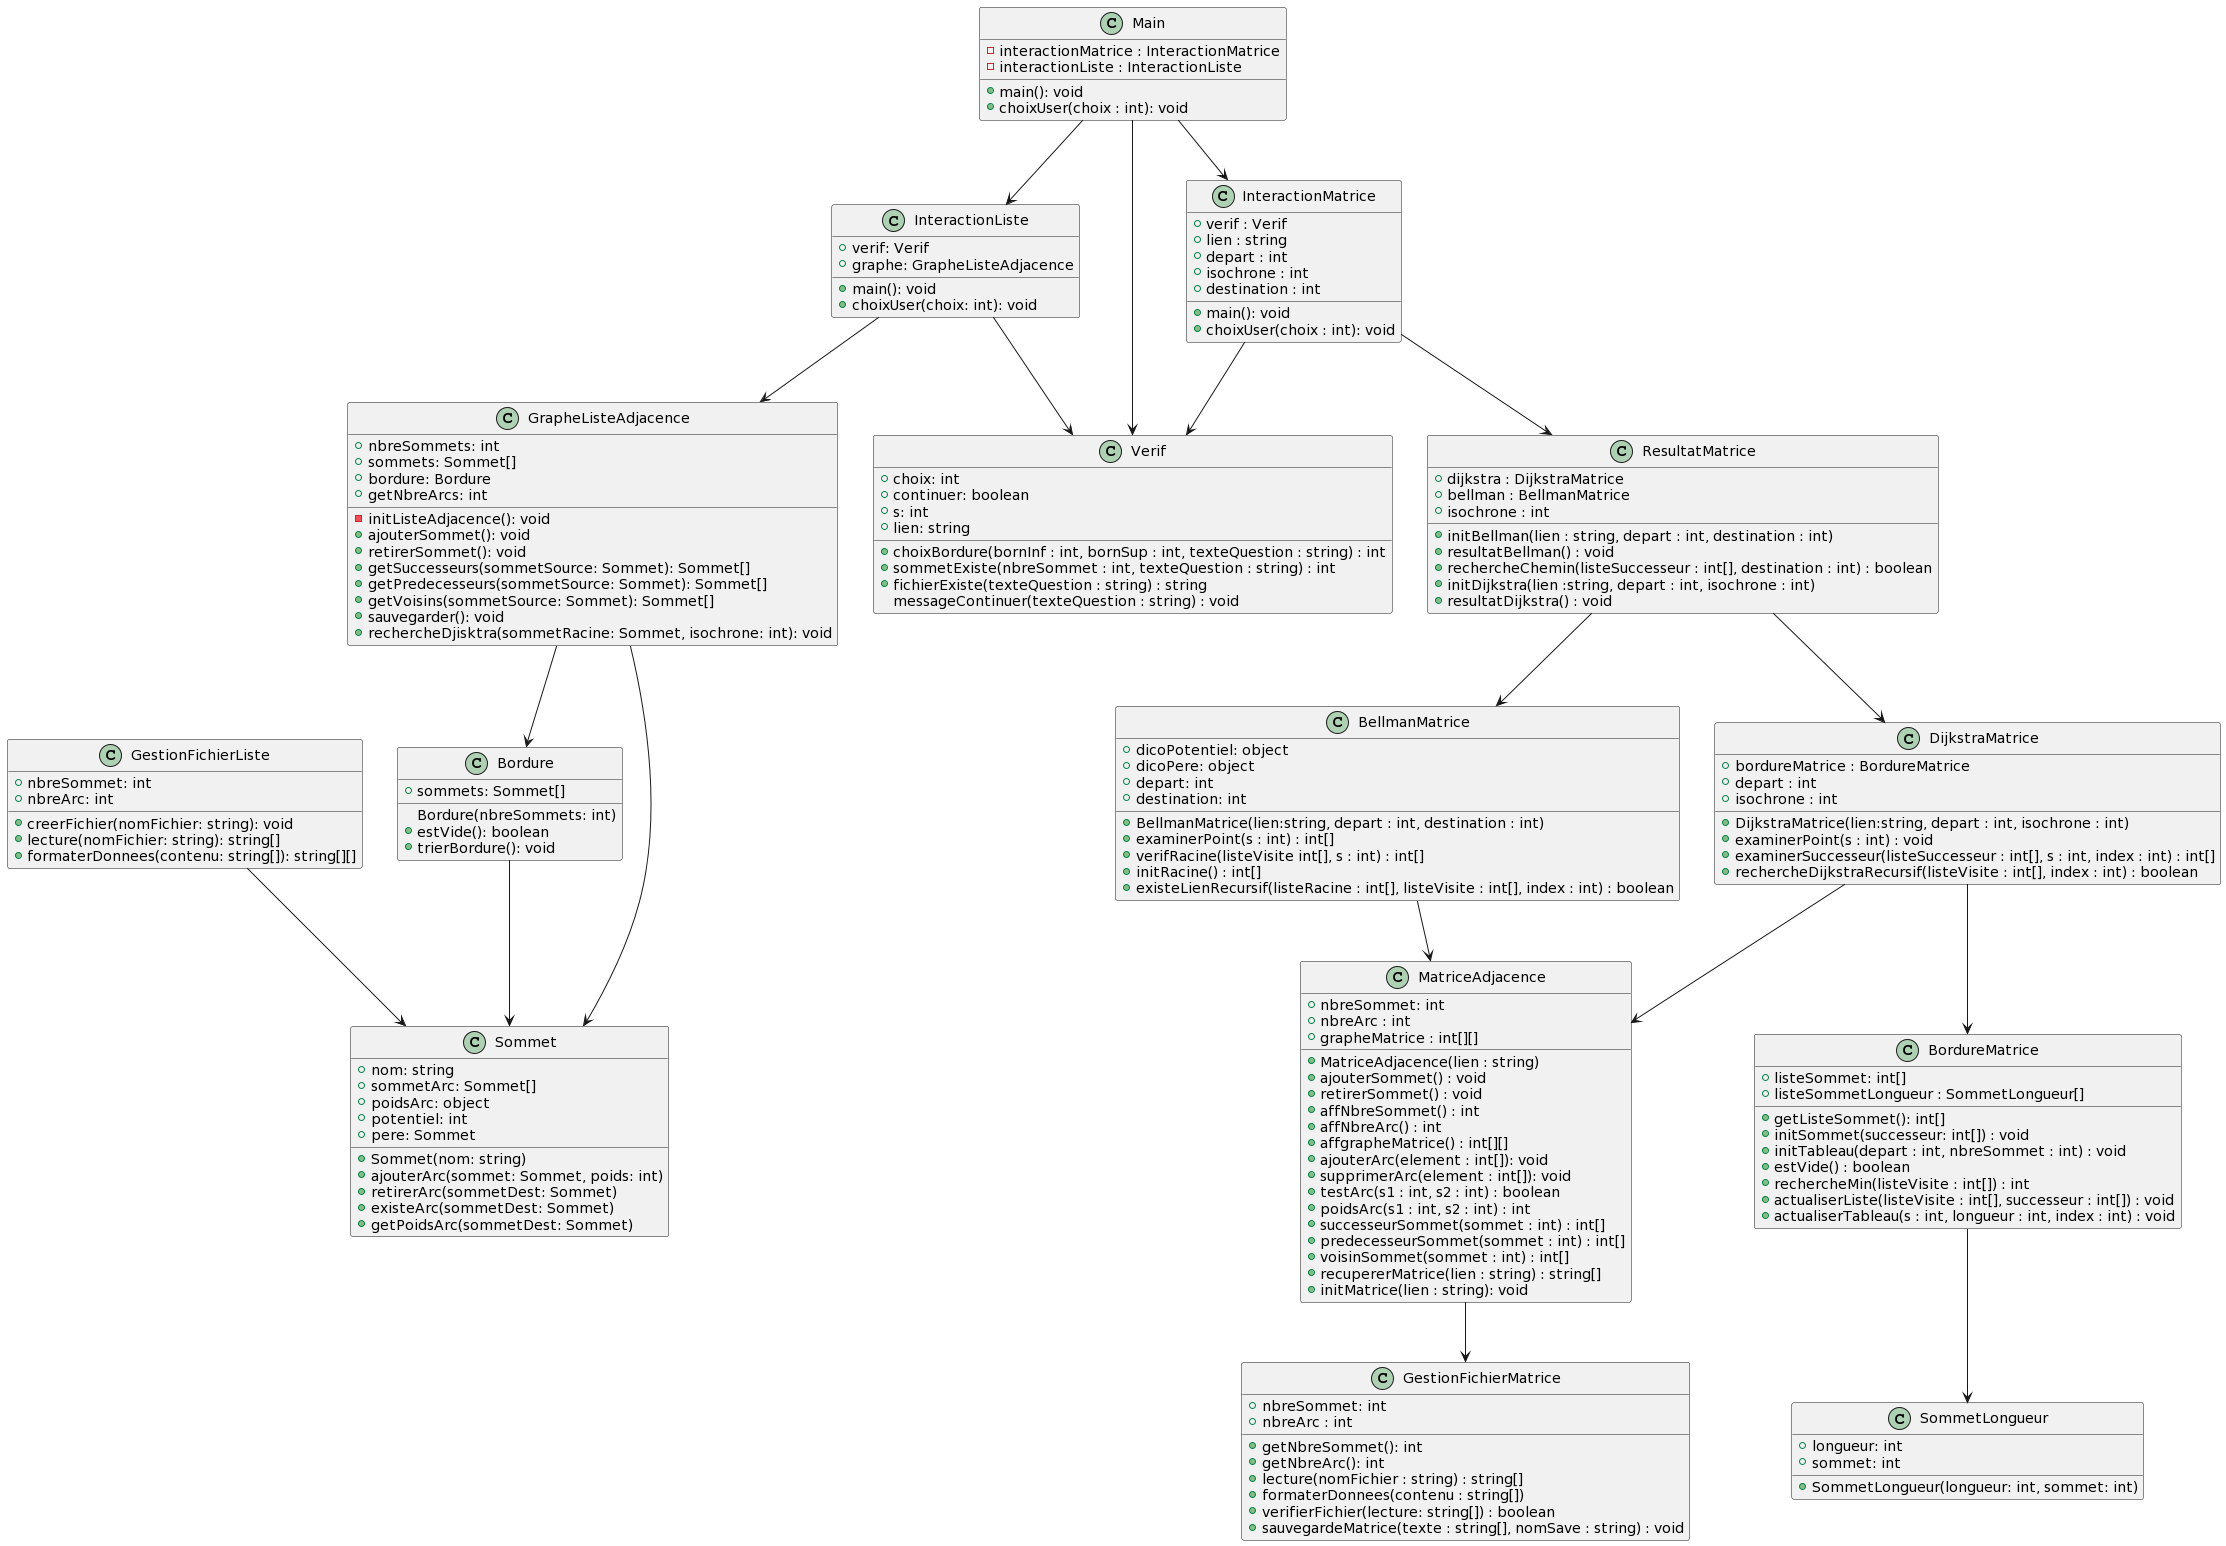

The diagram above was rendered by PlantUML. Its source (embedded in the PNG):
@startuml
class Bordure {
    Bordure(nbreSommets: int)
    +sommets: Sommet[]
    +estVide(): boolean
    +trierBordure(): void
}

class GestionFichierListe {
  +nbreSommet: int
  +nbreArc: int
  +creerFichier(nomFichier: string): void
  +lecture(nomFichier: string): string[]
  +formaterDonnees(contenu: string[]): string[][]
}

class GestionFichierMatrice {
  +nbreSommet: int
  +nbreArc : int
  +getNbreSommet(): int
  +getNbreArc(): int
  +lecture(nomFichier : string) : string[]
  +formaterDonnees(contenu : string[])
  +verifierFichier(lecture: string[]) : boolean
  +sauvegardeMatrice(texte : string[], nomSave : string) : void
}

class GrapheListeAdjacence {
  +nbreSommets: int
  +sommets: Sommet[]
  +bordure: Bordure
  -initListeAdjacence(): void
  +ajouterSommet(): void
  +retirerSommet(): void
  +getNbreArcs: int
  +getSuccesseurs(sommetSource: Sommet): Sommet[]
  +getPredecesseurs(sommetSource: Sommet): Sommet[]
  +getVoisins(sommetSource: Sommet): Sommet[]
  +sauvegarder(): void
  +rechercheDjisktra(sommetRacine: Sommet, isochrone: int): void
}



class InteractionListe {
  +verif: Verif
  +graphe: GrapheListeAdjacence
  +main(): void
  +choixUser(choix: int): void
}


class Sommet {
  +Sommet(nom: string)
  +nom: string
  +sommetArc: Sommet[]
  +poidsArc: object
  +potentiel: int
  +pere: Sommet
  +ajouterArc(sommet: Sommet, poids: int)
  +retirerArc(sommetDest: Sommet)
  +existeArc(sommetDest: Sommet)
  +getPoidsArc(sommetDest: Sommet)
}

class Verif {
  +choix: int
  +continuer: boolean
  +s: int
  +lien: string
  +choixBordure(bornInf : int, bornSup : int, texteQuestion : string) : int
  +sommetExiste(nbreSommet : int, texteQuestion : string) : int
  +fichierExiste(texteQuestion : string) : string
  messageContinuer(texteQuestion : string) : void
}

class BellmanMatrice {
  +BellmanMatrice(lien:string, depart : int, destination : int)
  +dicoPotentiel: object
  +dicoPere: object
  +depart: int
  +destination: int
  +examinerPoint(s : int) : int[]
  +verifRacine(listeVisite int[], s : int) : int[]
  +initRacine() : int[]
  +existeLienRecursif(listeRacine : int[], listeVisite : int[], index : int) : boolean
}

class SommetLongueur {
  +SommetLongueur(longueur: int, sommet: int)
  +longueur: int
  +sommet: int
}

class BordureMatrice {
  +listeSommet: int[]
  +listeSommetLongueur : SommetLongueur[]
  +getListeSommet(): int[]
  +initSommet(successeur: int[]) : void
  +initTableau(depart : int, nbreSommet : int) : void
  +estVide() : boolean
  +rechercheMin(listeVisite : int[]) : int
  +actualiserListe(listeVisite : int[], successeur : int[]) : void
  +actualiserTableau(s : int, longueur : int, index : int) : void
}

class ResultatMatrice {
  +dijkstra : DijkstraMatrice
  +bellman : BellmanMatrice
  +initBellman(lien : string, depart : int, destination : int)
  +resultatBellman() : void
  +rechercheChemin(listeSuccesseur : int[], destination : int) : boolean
  +initDijkstra(lien :string, depart : int, isochrone : int)
  +resultatDijkstra() : void
  +isochrone : int
}

class InteractionMatrice {
  +verif : Verif
  +lien : string
  +depart : int
  +isochrone : int
  +destination : int
  +main(): void
  +choixUser(choix : int): void
}

class MatriceAdjacence {
  +MatriceAdjacence(lien : string)
  +ajouterSommet() : void
  +retirerSommet() : void
  +affNbreSommet() : int
  +affNbreArc() : int
  +affgrapheMatrice() : int[][]
  +ajouterArc(element : int[]): void
  +supprimerArc(element : int[]): void
  +testArc(s1 : int, s2 : int) : boolean
  +poidsArc(s1 : int, s2 : int) : int
  +successeurSommet(sommet : int) : int[]
  +predecesseurSommet(sommet : int) : int[]
  +voisinSommet(sommet : int) : int[]
  +recupererMatrice(lien : string) : string[]
  +initMatrice(lien : string): void
  +nbreSommet: int
  +nbreArc : int
  +grapheMatrice : int[][]
  
}

class DijkstraMatrice {
  +DijkstraMatrice(lien:string, depart : int, isochrone : int)
  +examinerPoint(s : int) : void
  +examinerSuccesseur(listeSuccesseur : int[], s : int, index : int) : int[]
  +bordureMatrice : BordureMatrice
  +rechercheDijkstraRecursif(listeVisite : int[], index : int) : boolean
  +depart : int
  +isochrone : int
}

class Main {
  -interactionMatrice : InteractionMatrice
  -interactionListe : InteractionListe
  +main(): void
  +choixUser(choix : int): void
}

Main --> Verif
Main --> InteractionMatrice
Main --> InteractionListe
BellmanMatrice --> MatriceAdjacence
GestionFichierListe --> Sommet
ResultatMatrice --> DijkstraMatrice
ResultatMatrice --> BellmanMatrice
BordureMatrice --> SommetLongueur
DijkstraMatrice --> MatriceAdjacence
DijkstraMatrice --> BordureMatrice
MatriceAdjacence --> GestionFichierMatrice
InteractionListe --> Verif
InteractionListe --> GrapheListeAdjacence
InteractionMatrice --> ResultatMatrice
InteractionMatrice --> Verif
GrapheListeAdjacence --> Bordure
GrapheListeAdjacence --> Sommet
Bordure --> Sommet
@enduml